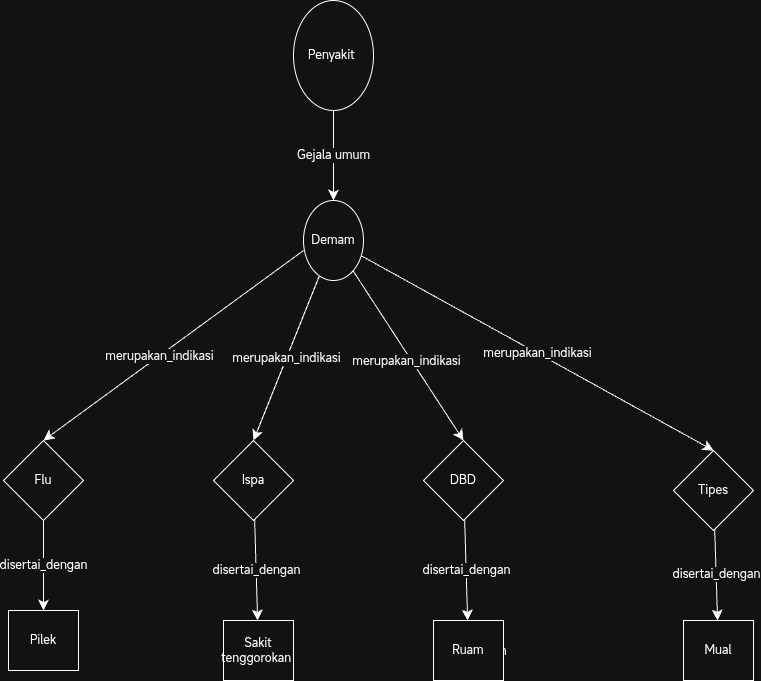

The diagram above was exported from draw.io. Its source (the exported page's mxGraphModel, read from the mxfile embedded in the PNG):
<mxGraphModel dx="635" dy="1142" grid="1" gridSize="10" guides="1" tooltips="1" connect="1" arrows="1" fold="1" page="1" pageScale="1" pageWidth="827" pageHeight="1169" math="0" shadow="0">
  <root>
    <mxCell id="0" />
    <mxCell id="1" parent="0" />
    <mxCell id="CjB3vGcsZQR7t9c3R-Wx-7" edge="1" parent="1" source="CjB3vGcsZQR7t9c3R-Wx-3" style="edgeStyle=none;curved=1;rounded=0;orthogonalLoop=1;jettySize=auto;html=1;fontSize=12;startSize=8;endSize=8;entryX=0.5;entryY=0;entryDx=0;entryDy=0;exitX=0;exitY=0.625;exitDx=0;exitDy=0;exitPerimeter=0;" target="CjB3vGcsZQR7t9c3R-Wx-5">
      <mxGeometry relative="1" as="geometry">
        <mxPoint x="340" y="270" as="sourcePoint" />
      </mxGeometry>
    </mxCell>
    <mxCell id="FAZE0wbH5B0adI92-5a5-10" connectable="0" parent="CjB3vGcsZQR7t9c3R-Wx-7" style="edgeLabel;html=1;align=center;verticalAlign=middle;resizable=0;points=[];fontSize=12;" value="merupakan_indikasi" vertex="1">
      <mxGeometry relative="1" x="0.1023" y="-1" as="geometry">
        <mxPoint y="1" as="offset" />
      </mxGeometry>
    </mxCell>
    <mxCell id="CjB3vGcsZQR7t9c3R-Wx-25" edge="1" parent="1" source="CjB3vGcsZQR7t9c3R-Wx-3" style="edgeStyle=none;curved=1;rounded=0;orthogonalLoop=1;jettySize=auto;html=1;fontSize=12;startSize=8;endSize=8;entryX=0.5;entryY=0;entryDx=0;entryDy=0;" target="CjB3vGcsZQR7t9c3R-Wx-23" value="merupakan_indikasi">
      <mxGeometry relative="1" as="geometry" />
    </mxCell>
    <mxCell id="FAZE0wbH5B0adI92-5a5-1" edge="1" parent="1" source="CjB3vGcsZQR7t9c3R-Wx-3" style="edgeStyle=none;curved=1;rounded=0;orthogonalLoop=1;jettySize=auto;html=1;entryX=0.5;entryY=0;entryDx=0;entryDy=0;fontSize=12;startSize=8;endSize=8;" target="CjB3vGcsZQR7t9c3R-Wx-28" value="merupakan_indikasi">
      <mxGeometry relative="1" as="geometry" />
    </mxCell>
    <mxCell id="CjB3vGcsZQR7t9c3R-Wx-3" parent="1" style="ellipse;whiteSpace=wrap;html=1;" value="Demam" vertex="1">
      <mxGeometry height="80" width="60" x="360" y="210" as="geometry" />
    </mxCell>
    <mxCell id="CjB3vGcsZQR7t9c3R-Wx-35" edge="1" parent="1" source="CjB3vGcsZQR7t9c3R-Wx-5" style="edgeStyle=none;curved=1;rounded=0;orthogonalLoop=1;jettySize=auto;html=1;fontSize=12;startSize=8;endSize=8;" target="CjB3vGcsZQR7t9c3R-Wx-29" value="disertai_dengan">
      <mxGeometry relative="1" x="0.0101" as="geometry">
        <mxPoint as="offset" />
      </mxGeometry>
    </mxCell>
    <mxCell id="CjB3vGcsZQR7t9c3R-Wx-5" parent="1" style="rhombus;whiteSpace=wrap;html=1;" value="Flu" vertex="1">
      <mxGeometry height="80" width="80" x="60" y="450" as="geometry" />
    </mxCell>
    <mxCell id="CjB3vGcsZQR7t9c3R-Wx-8" parent="1" style="ellipse;whiteSpace=wrap;html=1;" value="Penyakit&amp;nbsp;" vertex="1">
      <mxGeometry height="110" width="80" x="350" y="10" as="geometry" />
    </mxCell>
    <mxCell id="CjB3vGcsZQR7t9c3R-Wx-16" edge="1" parent="1" source="CjB3vGcsZQR7t9c3R-Wx-8" style="edgeStyle=none;curved=1;rounded=0;orthogonalLoop=1;jettySize=auto;html=1;entryX=0.5;entryY=0;entryDx=0;entryDy=0;fontSize=12;startSize=8;endSize=8;" target="CjB3vGcsZQR7t9c3R-Wx-3" value="Gejala umum">
      <mxGeometry relative="1" as="geometry" />
    </mxCell>
    <mxCell id="CjB3vGcsZQR7t9c3R-Wx-36" edge="1" parent="1" source="CjB3vGcsZQR7t9c3R-Wx-23" style="edgeStyle=none;curved=1;rounded=0;orthogonalLoop=1;jettySize=auto;html=1;fontSize=12;startSize=8;endSize=8;" target="CjB3vGcsZQR7t9c3R-Wx-30" value="disertai_dengan">
      <mxGeometry relative="1" as="geometry" />
    </mxCell>
    <mxCell id="CjB3vGcsZQR7t9c3R-Wx-37" edge="1" parent="1" source="CjB3vGcsZQR7t9c3R-Wx-27" style="edgeStyle=none;curved=1;rounded=0;orthogonalLoop=1;jettySize=auto;html=1;fontSize=12;startSize=8;endSize=8;" target="CjB3vGcsZQR7t9c3R-Wx-32" value="disertai_dengan">
      <mxGeometry relative="1" as="geometry" />
    </mxCell>
    <mxCell id="FAZE0wbH5B0adI92-5a5-7" connectable="0" parent="CjB3vGcsZQR7t9c3R-Wx-37" style="edgeLabel;html=1;align=center;verticalAlign=middle;resizable=0;points=[];fontSize=12;" value="menimbulkan" vertex="1">
      <mxGeometry relative="1" x="-0.1454" y="6" as="geometry">
        <mxPoint x="-3" y="88" as="offset" />
      </mxGeometry>
    </mxCell>
    <mxCell id="CjB3vGcsZQR7t9c3R-Wx-27" parent="1" style="rhombus;whiteSpace=wrap;html=1;" value="DBD" vertex="1">
      <mxGeometry height="80" width="80" x="480" y="450" as="geometry" />
    </mxCell>
    <mxCell id="CjB3vGcsZQR7t9c3R-Wx-38" edge="1" parent="1" source="CjB3vGcsZQR7t9c3R-Wx-28" style="edgeStyle=none;curved=1;rounded=0;orthogonalLoop=1;jettySize=auto;html=1;fontSize=12;startSize=8;endSize=8;" target="CjB3vGcsZQR7t9c3R-Wx-31" value="disertai_dengan">
      <mxGeometry relative="1" x="-0.0038" as="geometry">
        <mxPoint as="offset" />
      </mxGeometry>
    </mxCell>
    <mxCell id="CjB3vGcsZQR7t9c3R-Wx-28" parent="1" style="rhombus;whiteSpace=wrap;html=1;" value="Tipes" vertex="1">
      <mxGeometry height="80" width="80" x="730" y="460" as="geometry" />
    </mxCell>
    <mxCell id="CjB3vGcsZQR7t9c3R-Wx-29" parent="1" style="whiteSpace=wrap;html=1;" value="Pilek" vertex="1">
      <mxGeometry height="60" width="70" x="65" y="620" as="geometry" />
    </mxCell>
    <mxCell id="CjB3vGcsZQR7t9c3R-Wx-30" parent="1" style="whiteSpace=wrap;html=1;" value="Sakit tenggorokan&amp;nbsp;" vertex="1">
      <mxGeometry height="60" width="70" x="280" y="630" as="geometry" />
    </mxCell>
    <mxCell id="CjB3vGcsZQR7t9c3R-Wx-31" parent="1" style="whiteSpace=wrap;html=1;" value="Mual" vertex="1">
      <mxGeometry height="60" width="70" x="740" y="630" as="geometry" />
    </mxCell>
    <mxCell id="CjB3vGcsZQR7t9c3R-Wx-32" parent="1" style="whiteSpace=wrap;html=1;" value="Ruam" vertex="1">
      <mxGeometry height="60" width="70" x="490" y="630" as="geometry" />
    </mxCell>
    <mxCell id="CjB3vGcsZQR7t9c3R-Wx-33" edge="1" parent="1" source="CjB3vGcsZQR7t9c3R-Wx-3" style="edgeStyle=none;curved=1;rounded=0;orthogonalLoop=1;jettySize=auto;html=1;fontSize=12;startSize=8;endSize=8;entryX=0.5;entryY=0;entryDx=0;entryDy=0;" target="CjB3vGcsZQR7t9c3R-Wx-27">
      <mxGeometry relative="1" as="geometry">
        <mxPoint x="470" y="600" as="targetPoint" />
      </mxGeometry>
    </mxCell>
    <mxCell id="FAZE0wbH5B0adI92-5a5-4" connectable="0" parent="CjB3vGcsZQR7t9c3R-Wx-33" style="edgeLabel;html=1;align=center;verticalAlign=middle;resizable=0;points=[];fontSize=12;" value="merupakan_indikasi" vertex="1">
      <mxGeometry relative="1" x="0.0245" y="-5" as="geometry">
        <mxPoint as="offset" />
      </mxGeometry>
    </mxCell>
    <mxCell id="CjB3vGcsZQR7t9c3R-Wx-23" parent="1" style="rhombus;whiteSpace=wrap;html=1;" value="Ispa" vertex="1">
      <mxGeometry height="80" width="80" x="270" y="450" as="geometry" />
    </mxCell>
  </root>
</mxGraphModel>